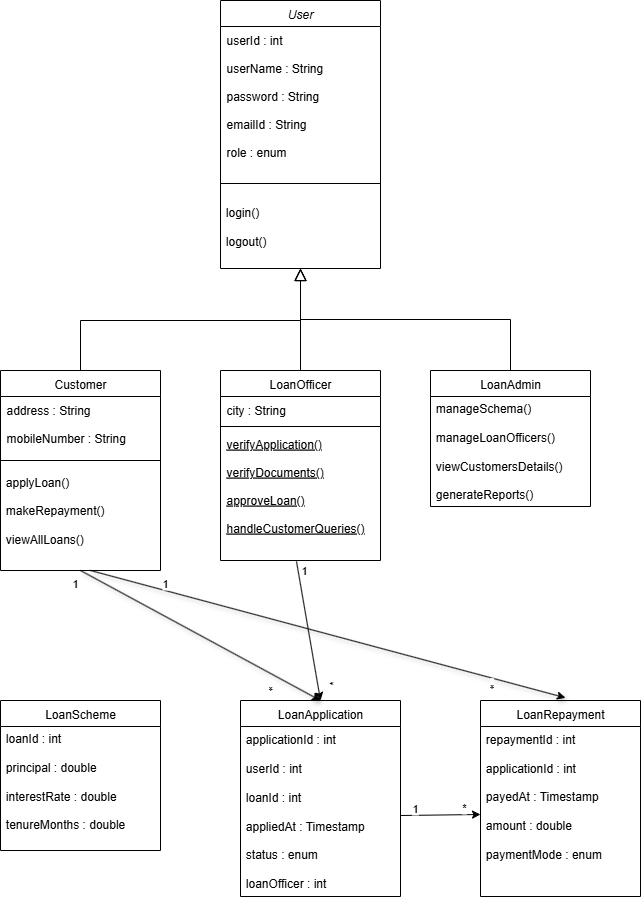

The diagram above was exported from draw.io. Its source (the exported page's mxGraphModel, read from the mxfile embedded in the PNG):
<mxGraphModel dx="2399" dy="2163" grid="1" gridSize="10" guides="1" tooltips="1" connect="1" arrows="1" fold="1" page="1" pageScale="1" pageWidth="827" pageHeight="1169" math="0" shadow="0">
  <root>
    <mxCell id="WIyWlLk6GJQsqaUBKTNV-0" />
    <mxCell id="WIyWlLk6GJQsqaUBKTNV-1" parent="WIyWlLk6GJQsqaUBKTNV-0" />
    <mxCell id="zkfFHV4jXpPFQw0GAbJ--0" value="User" style="swimlane;fontStyle=2;align=center;verticalAlign=top;childLayout=stackLayout;horizontal=1;startSize=26;horizontalStack=0;resizeParent=1;resizeLast=0;collapsible=1;marginBottom=0;rounded=0;shadow=0;strokeWidth=1;" parent="WIyWlLk6GJQsqaUBKTNV-1" vertex="1">
      <mxGeometry x="120" y="-10" width="160" height="268" as="geometry">
        <mxRectangle x="230" y="140" width="160" height="26" as="alternateBounds" />
      </mxGeometry>
    </mxCell>
    <mxCell id="zkfFHV4jXpPFQw0GAbJ--1" value="userId : int&#10;&#10;userName : String&#10;&#10;password : String&#10;&#10;emailId : String&#10;&#10;role : enum&#10;" style="text;align=left;verticalAlign=top;spacingLeft=4;spacingRight=4;overflow=hidden;rotatable=0;points=[[0,0.5],[1,0.5]];portConstraint=eastwest;fontSize=12;" parent="zkfFHV4jXpPFQw0GAbJ--0" vertex="1">
      <mxGeometry y="26" width="160" height="144" as="geometry" />
    </mxCell>
    <mxCell id="zkfFHV4jXpPFQw0GAbJ--3" value="&#10;" style="text;align=left;verticalAlign=top;spacingLeft=4;spacingRight=4;overflow=hidden;rotatable=0;points=[[0,0.5],[1,0.5]];portConstraint=eastwest;rounded=0;shadow=0;html=0;" parent="zkfFHV4jXpPFQw0GAbJ--0" vertex="1">
      <mxGeometry y="170" width="160" height="26" as="geometry" />
    </mxCell>
    <mxCell id="ti3NIz3KKTpMNVvtAByA-0" value="" style="endArrow=none;html=1;rounded=0;exitX=0;exitY=0.5;exitDx=0;exitDy=0;entryX=1;entryY=0.5;entryDx=0;entryDy=0;" edge="1" parent="zkfFHV4jXpPFQw0GAbJ--0" source="zkfFHV4jXpPFQw0GAbJ--3" target="zkfFHV4jXpPFQw0GAbJ--3">
      <mxGeometry width="50" height="50" relative="1" as="geometry">
        <mxPoint x="160" y="110" as="sourcePoint" />
        <mxPoint x="210" y="60" as="targetPoint" />
      </mxGeometry>
    </mxCell>
    <mxCell id="ti3NIz3KKTpMNVvtAByA-1" value="&amp;nbsp;login()&lt;div&gt;&lt;br&gt;&lt;/div&gt;&lt;div&gt;&amp;nbsp;logout()&lt;/div&gt;" style="text;html=1;align=left;verticalAlign=middle;resizable=0;points=[];autosize=1;strokeColor=none;fillColor=none;" vertex="1" parent="zkfFHV4jXpPFQw0GAbJ--0">
      <mxGeometry y="196" width="160" height="60" as="geometry" />
    </mxCell>
    <mxCell id="zkfFHV4jXpPFQw0GAbJ--6" value="LoanOfficer" style="swimlane;fontStyle=0;align=center;verticalAlign=top;childLayout=stackLayout;horizontal=1;startSize=26;horizontalStack=0;resizeParent=1;resizeLast=0;collapsible=1;marginBottom=0;rounded=0;shadow=0;strokeWidth=1;" parent="WIyWlLk6GJQsqaUBKTNV-1" vertex="1">
      <mxGeometry x="120" y="360" width="160" height="190" as="geometry">
        <mxRectangle x="130" y="380" width="160" height="26" as="alternateBounds" />
      </mxGeometry>
    </mxCell>
    <mxCell id="zkfFHV4jXpPFQw0GAbJ--7" value="city : String" style="text;align=left;verticalAlign=top;spacingLeft=4;spacingRight=4;overflow=hidden;rotatable=0;points=[[0,0.5],[1,0.5]];portConstraint=eastwest;" parent="zkfFHV4jXpPFQw0GAbJ--6" vertex="1">
      <mxGeometry y="26" width="160" height="26" as="geometry" />
    </mxCell>
    <mxCell id="zkfFHV4jXpPFQw0GAbJ--9" value="" style="line;html=1;strokeWidth=1;align=left;verticalAlign=middle;spacingTop=-1;spacingLeft=3;spacingRight=3;rotatable=0;labelPosition=right;points=[];portConstraint=eastwest;" parent="zkfFHV4jXpPFQw0GAbJ--6" vertex="1">
      <mxGeometry y="52" width="160" height="8" as="geometry" />
    </mxCell>
    <mxCell id="zkfFHV4jXpPFQw0GAbJ--10" value="verifyApplication()&#10;&#10;verifyDocuments()&#10;&#10;approveLoan()&#10;&#10;handleCustomerQueries()" style="text;align=left;verticalAlign=top;spacingLeft=4;spacingRight=4;overflow=hidden;rotatable=0;points=[[0,0.5],[1,0.5]];portConstraint=eastwest;fontStyle=4" parent="zkfFHV4jXpPFQw0GAbJ--6" vertex="1">
      <mxGeometry y="60" width="160" height="130" as="geometry" />
    </mxCell>
    <mxCell id="zkfFHV4jXpPFQw0GAbJ--12" value="" style="endArrow=block;endSize=10;endFill=0;shadow=0;strokeWidth=1;rounded=0;curved=0;edgeStyle=elbowEdgeStyle;elbow=vertical;" parent="WIyWlLk6GJQsqaUBKTNV-1" source="zkfFHV4jXpPFQw0GAbJ--6" target="zkfFHV4jXpPFQw0GAbJ--0" edge="1">
      <mxGeometry width="160" relative="1" as="geometry">
        <mxPoint x="200" y="203" as="sourcePoint" />
        <mxPoint x="200" y="203" as="targetPoint" />
      </mxGeometry>
    </mxCell>
    <mxCell id="zkfFHV4jXpPFQw0GAbJ--13" value="LoanAdmin" style="swimlane;fontStyle=0;align=center;verticalAlign=top;childLayout=stackLayout;horizontal=1;startSize=26;horizontalStack=0;resizeParent=1;resizeLast=0;collapsible=1;marginBottom=0;rounded=0;shadow=0;strokeWidth=1;" parent="WIyWlLk6GJQsqaUBKTNV-1" vertex="1">
      <mxGeometry x="330" y="360" width="160" height="136" as="geometry">
        <mxRectangle x="340" y="380" width="170" height="26" as="alternateBounds" />
      </mxGeometry>
    </mxCell>
    <mxCell id="ti3NIz3KKTpMNVvtAByA-14" value="&amp;nbsp;manageSchema()&lt;div&gt;&lt;br&gt;&lt;/div&gt;&lt;div style=&quot;&quot;&gt;&amp;nbsp;manageLoanOfficers()&lt;/div&gt;&lt;div style=&quot;&quot;&gt;&lt;br&gt;&lt;/div&gt;&lt;div style=&quot;&quot;&gt;&amp;nbsp;viewCustomersDetails()&lt;/div&gt;&lt;div style=&quot;&quot;&gt;&lt;br&gt;&lt;/div&gt;&lt;div style=&quot;&quot;&gt;&amp;nbsp;generateReports()&lt;/div&gt;" style="text;html=1;align=left;verticalAlign=middle;resizable=0;points=[];autosize=1;strokeColor=none;fillColor=none;" vertex="1" parent="zkfFHV4jXpPFQw0GAbJ--13">
      <mxGeometry y="26" width="160" height="110" as="geometry" />
    </mxCell>
    <mxCell id="zkfFHV4jXpPFQw0GAbJ--16" value="" style="endArrow=block;endSize=10;endFill=0;shadow=0;strokeWidth=1;rounded=0;curved=0;edgeStyle=elbowEdgeStyle;elbow=vertical;" parent="WIyWlLk6GJQsqaUBKTNV-1" source="zkfFHV4jXpPFQw0GAbJ--13" target="zkfFHV4jXpPFQw0GAbJ--0" edge="1">
      <mxGeometry width="160" relative="1" as="geometry">
        <mxPoint x="210" y="373" as="sourcePoint" />
        <mxPoint x="310" y="271" as="targetPoint" />
      </mxGeometry>
    </mxCell>
    <mxCell id="ti3NIz3KKTpMNVvtAByA-5" value="Customer" style="swimlane;fontStyle=0;align=center;verticalAlign=top;childLayout=stackLayout;horizontal=1;startSize=26;horizontalStack=0;resizeParent=1;resizeLast=0;collapsible=1;marginBottom=0;rounded=0;shadow=0;strokeWidth=1;" vertex="1" parent="WIyWlLk6GJQsqaUBKTNV-1">
      <mxGeometry x="-100" y="360" width="160" height="200" as="geometry">
        <mxRectangle x="130" y="380" width="160" height="26" as="alternateBounds" />
      </mxGeometry>
    </mxCell>
    <mxCell id="ti3NIz3KKTpMNVvtAByA-6" value="address : String&#10;&#10;mobileNumber : String" style="text;align=left;verticalAlign=top;spacingLeft=4;spacingRight=4;overflow=hidden;rotatable=0;points=[[0,0.5],[1,0.5]];portConstraint=eastwest;" vertex="1" parent="ti3NIz3KKTpMNVvtAByA-5">
      <mxGeometry y="26" width="160" height="64" as="geometry" />
    </mxCell>
    <mxCell id="ti3NIz3KKTpMNVvtAByA-12" value="" style="endArrow=none;html=1;rounded=0;" edge="1" parent="ti3NIz3KKTpMNVvtAByA-5">
      <mxGeometry width="50" height="50" relative="1" as="geometry">
        <mxPoint y="90" as="sourcePoint" />
        <mxPoint x="160" y="90" as="targetPoint" />
      </mxGeometry>
    </mxCell>
    <mxCell id="ti3NIz3KKTpMNVvtAByA-13" value="&amp;nbsp;applyLoan()&lt;div&gt;&lt;br&gt;&lt;/div&gt;&lt;div&gt;&amp;nbsp;makeRepayment()&lt;/div&gt;&lt;div&gt;&lt;br&gt;&lt;/div&gt;&lt;div&gt;&amp;nbsp;viewAllLoans()&lt;/div&gt;" style="text;html=1;align=left;verticalAlign=middle;whiteSpace=wrap;rounded=0;" vertex="1" parent="ti3NIz3KKTpMNVvtAByA-5">
      <mxGeometry y="90" width="160" height="100" as="geometry" />
    </mxCell>
    <mxCell id="ti3NIz3KKTpMNVvtAByA-15" value="" style="endArrow=block;endSize=10;endFill=0;shadow=0;strokeWidth=1;rounded=0;curved=0;edgeStyle=elbowEdgeStyle;elbow=vertical;entryX=0.5;entryY=1;entryDx=0;entryDy=0;" edge="1" parent="WIyWlLk6GJQsqaUBKTNV-1" target="zkfFHV4jXpPFQw0GAbJ--0">
      <mxGeometry width="160" relative="1" as="geometry">
        <mxPoint x="-20" y="360" as="sourcePoint" />
        <mxPoint x="300" y="260" as="targetPoint" />
        <Array as="points">
          <mxPoint x="140" y="310" />
        </Array>
      </mxGeometry>
    </mxCell>
    <mxCell id="ti3NIz3KKTpMNVvtAByA-16" value="LoanScheme" style="swimlane;fontStyle=0;align=center;verticalAlign=top;childLayout=stackLayout;horizontal=1;startSize=26;horizontalStack=0;resizeParent=1;resizeLast=0;collapsible=1;marginBottom=0;rounded=0;shadow=0;strokeWidth=1;" vertex="1" parent="WIyWlLk6GJQsqaUBKTNV-1">
      <mxGeometry x="-100" y="690" width="160" height="150" as="geometry">
        <mxRectangle x="340" y="380" width="170" height="26" as="alternateBounds" />
      </mxGeometry>
    </mxCell>
    <mxCell id="ti3NIz3KKTpMNVvtAByA-17" value="&amp;nbsp;loanId : int&lt;div&gt;&lt;br&gt;&lt;/div&gt;&lt;div&gt;&amp;nbsp;principal : double&lt;/div&gt;&lt;div&gt;&lt;br&gt;&lt;/div&gt;&lt;div&gt;&amp;nbsp;interestRate : double&lt;/div&gt;&lt;div&gt;&lt;br&gt;&lt;/div&gt;&lt;div&gt;&amp;nbsp;tenureMonths : double&lt;/div&gt;" style="text;html=1;align=left;verticalAlign=middle;resizable=0;points=[];autosize=1;strokeColor=none;fillColor=none;" vertex="1" parent="ti3NIz3KKTpMNVvtAByA-16">
      <mxGeometry y="26" width="160" height="110" as="geometry" />
    </mxCell>
    <mxCell id="ti3NIz3KKTpMNVvtAByA-19" value="LoanApplication" style="swimlane;fontStyle=0;align=center;verticalAlign=top;childLayout=stackLayout;horizontal=1;startSize=26;horizontalStack=0;resizeParent=1;resizeLast=0;collapsible=1;marginBottom=0;rounded=0;shadow=0;strokeWidth=1;" vertex="1" parent="WIyWlLk6GJQsqaUBKTNV-1">
      <mxGeometry x="140" y="690" width="160" height="196" as="geometry">
        <mxRectangle x="340" y="380" width="170" height="26" as="alternateBounds" />
      </mxGeometry>
    </mxCell>
    <mxCell id="ti3NIz3KKTpMNVvtAByA-20" value="&amp;nbsp;applicationId : int&lt;div&gt;&lt;br&gt;&lt;/div&gt;&lt;div&gt;&amp;nbsp;userId : int&lt;/div&gt;&lt;div&gt;&lt;br&gt;&lt;/div&gt;&lt;div&gt;&amp;nbsp;loanId : int&lt;/div&gt;&lt;div&gt;&lt;br&gt;&lt;/div&gt;&lt;div&gt;&amp;nbsp;appliedAt : Timestamp&lt;/div&gt;&lt;div&gt;&lt;br&gt;&lt;/div&gt;&lt;div&gt;&lt;span style=&quot;background-color: transparent; color: light-dark(rgb(0, 0, 0), rgb(255, 255, 255));&quot;&gt;&amp;nbsp;status : enum&lt;/span&gt;&lt;/div&gt;&lt;div&gt;&lt;span style=&quot;background-color: transparent; color: light-dark(rgb(0, 0, 0), rgb(255, 255, 255));&quot;&gt;&lt;br&gt;&lt;/span&gt;&lt;/div&gt;&lt;div&gt;&lt;span style=&quot;background-color: transparent; color: light-dark(rgb(0, 0, 0), rgb(255, 255, 255));&quot;&gt;&amp;nbsp;loanOfficer : int&lt;/span&gt;&lt;span style=&quot;background-color: transparent; color: light-dark(rgb(0, 0, 0), rgb(255, 255, 255));&quot;&gt;&amp;nbsp;&lt;/span&gt;&lt;/div&gt;" style="text;html=1;align=left;verticalAlign=middle;resizable=0;points=[];autosize=1;strokeColor=none;fillColor=none;" vertex="1" parent="ti3NIz3KKTpMNVvtAByA-19">
      <mxGeometry y="26" width="160" height="170" as="geometry" />
    </mxCell>
    <mxCell id="ti3NIz3KKTpMNVvtAByA-23" value="LoanRepayment" style="swimlane;fontStyle=0;align=center;verticalAlign=top;childLayout=stackLayout;horizontal=1;startSize=26;horizontalStack=0;resizeParent=1;resizeLast=0;collapsible=1;marginBottom=0;rounded=0;shadow=0;strokeWidth=1;" vertex="1" parent="WIyWlLk6GJQsqaUBKTNV-1">
      <mxGeometry x="380" y="690" width="160" height="196" as="geometry">
        <mxRectangle x="340" y="380" width="170" height="26" as="alternateBounds" />
      </mxGeometry>
    </mxCell>
    <mxCell id="ti3NIz3KKTpMNVvtAByA-24" value="&lt;div&gt;&amp;nbsp;repaymentId : int&lt;/div&gt;&lt;div&gt;&lt;br&gt;&lt;/div&gt;&amp;nbsp;applicationId : int&lt;div&gt;&lt;br&gt;&lt;/div&gt;&lt;div&gt;&amp;nbsp;payedAt : Timestamp&lt;/div&gt;&lt;div&gt;&lt;br&gt;&lt;/div&gt;&lt;div&gt;&lt;span style=&quot;background-color: transparent; color: light-dark(rgb(0, 0, 0), rgb(255, 255, 255));&quot;&gt;&amp;nbsp;amount : double&lt;/span&gt;&lt;/div&gt;&lt;div&gt;&lt;span style=&quot;background-color: transparent; color: light-dark(rgb(0, 0, 0), rgb(255, 255, 255));&quot;&gt;&lt;br&gt;&lt;/span&gt;&lt;/div&gt;&lt;div&gt;&lt;span style=&quot;background-color: transparent; color: light-dark(rgb(0, 0, 0), rgb(255, 255, 255));&quot;&gt;&amp;nbsp;paymentMode : enum&lt;/span&gt;&lt;/div&gt;" style="text;html=1;align=left;verticalAlign=middle;resizable=0;points=[];autosize=1;strokeColor=none;fillColor=none;" vertex="1" parent="ti3NIz3KKTpMNVvtAByA-23">
      <mxGeometry y="26" width="160" height="140" as="geometry" />
    </mxCell>
    <mxCell id="ti3NIz3KKTpMNVvtAByA-26" value="" style="endArrow=classic;html=1;rounded=0;entryX=0.5;entryY=0;entryDx=0;entryDy=0;exitX=0.5;exitY=1;exitDx=0;exitDy=0;shadow=1;" edge="1" parent="WIyWlLk6GJQsqaUBKTNV-1" source="ti3NIz3KKTpMNVvtAByA-5" target="ti3NIz3KKTpMNVvtAByA-19">
      <mxGeometry relative="1" as="geometry">
        <mxPoint x="-10" y="570" as="sourcePoint" />
        <mxPoint x="150" y="570" as="targetPoint" />
      </mxGeometry>
    </mxCell>
    <mxCell id="ti3NIz3KKTpMNVvtAByA-28" value="1" style="edgeLabel;resizable=0;html=1;;align=left;verticalAlign=bottom;" connectable="0" vertex="1" parent="ti3NIz3KKTpMNVvtAByA-26">
      <mxGeometry x="-1" relative="1" as="geometry">
        <mxPoint x="-10" y="20" as="offset" />
      </mxGeometry>
    </mxCell>
    <mxCell id="ti3NIz3KKTpMNVvtAByA-29" value="*" style="edgeLabel;resizable=0;html=1;;align=right;verticalAlign=bottom;rotation=180;" connectable="0" vertex="1" parent="ti3NIz3KKTpMNVvtAByA-26">
      <mxGeometry x="1" relative="1" as="geometry">
        <mxPoint x="-50" y="-20" as="offset" />
      </mxGeometry>
    </mxCell>
    <mxCell id="ti3NIz3KKTpMNVvtAByA-31" value="" style="endArrow=classic;html=1;rounded=0;" edge="1" parent="WIyWlLk6GJQsqaUBKTNV-1">
      <mxGeometry relative="1" as="geometry">
        <mxPoint x="300" y="805" as="sourcePoint" />
        <mxPoint x="380" y="804" as="targetPoint" />
      </mxGeometry>
    </mxCell>
    <mxCell id="ti3NIz3KKTpMNVvtAByA-33" value="1" style="edgeLabel;resizable=0;html=1;;align=left;verticalAlign=bottom;" connectable="0" vertex="1" parent="ti3NIz3KKTpMNVvtAByA-31">
      <mxGeometry x="-1" relative="1" as="geometry">
        <mxPoint x="10" as="offset" />
      </mxGeometry>
    </mxCell>
    <mxCell id="ti3NIz3KKTpMNVvtAByA-34" value="*" style="edgeLabel;resizable=0;html=1;;align=right;verticalAlign=bottom;" connectable="0" vertex="1" parent="ti3NIz3KKTpMNVvtAByA-31">
      <mxGeometry x="1" relative="1" as="geometry">
        <mxPoint x="-15" as="offset" />
      </mxGeometry>
    </mxCell>
    <mxCell id="ti3NIz3KKTpMNVvtAByA-35" value="" style="endArrow=classic;html=1;rounded=0;exitX=0.475;exitY=1.007;exitDx=0;exitDy=0;exitPerimeter=0;" edge="1" parent="WIyWlLk6GJQsqaUBKTNV-1" source="zkfFHV4jXpPFQw0GAbJ--10">
      <mxGeometry relative="1" as="geometry">
        <mxPoint x="90" y="590" as="sourcePoint" />
        <mxPoint x="220" y="690" as="targetPoint" />
      </mxGeometry>
    </mxCell>
    <mxCell id="ti3NIz3KKTpMNVvtAByA-37" value="1" style="edgeLabel;resizable=0;html=1;;align=left;verticalAlign=bottom;" connectable="0" vertex="1" parent="ti3NIz3KKTpMNVvtAByA-35">
      <mxGeometry x="-1" relative="1" as="geometry">
        <mxPoint x="3" y="16" as="offset" />
      </mxGeometry>
    </mxCell>
    <mxCell id="ti3NIz3KKTpMNVvtAByA-38" value="*" style="edgeLabel;resizable=0;html=1;;align=right;verticalAlign=bottom;rotation=270;" connectable="0" vertex="1" parent="ti3NIz3KKTpMNVvtAByA-35">
      <mxGeometry x="1" relative="1" as="geometry">
        <mxPoint x="20" y="-20" as="offset" />
      </mxGeometry>
    </mxCell>
    <mxCell id="ti3NIz3KKTpMNVvtAByA-39" value="" style="endArrow=classic;html=1;rounded=0;entryX=0.531;entryY=-0.014;entryDx=0;entryDy=0;shadow=1;entryPerimeter=0;" edge="1" parent="WIyWlLk6GJQsqaUBKTNV-1" target="ti3NIz3KKTpMNVvtAByA-23">
      <mxGeometry relative="1" as="geometry">
        <mxPoint x="-10" y="560" as="sourcePoint" />
        <mxPoint x="230" y="700" as="targetPoint" />
      </mxGeometry>
    </mxCell>
    <mxCell id="ti3NIz3KKTpMNVvtAByA-40" value="1" style="edgeLabel;resizable=0;html=1;;align=left;verticalAlign=bottom;" connectable="0" vertex="1" parent="ti3NIz3KKTpMNVvtAByA-39">
      <mxGeometry x="-1" relative="1" as="geometry">
        <mxPoint x="70" y="20" as="offset" />
      </mxGeometry>
    </mxCell>
    <mxCell id="ti3NIz3KKTpMNVvtAByA-41" value="*" style="edgeLabel;resizable=0;html=1;;align=right;verticalAlign=bottom;rotation=180;" connectable="0" vertex="1" parent="ti3NIz3KKTpMNVvtAByA-39">
      <mxGeometry x="1" relative="1" as="geometry">
        <mxPoint x="-75" y="-20" as="offset" />
      </mxGeometry>
    </mxCell>
  </root>
</mxGraphModel>